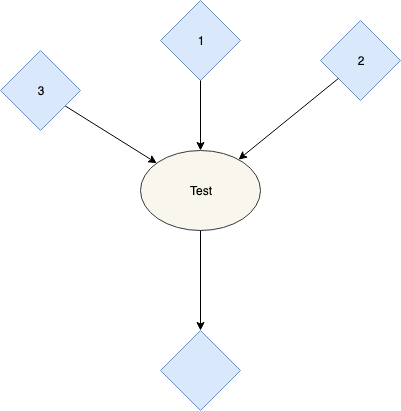

The diagram above was exported from draw.io. Its source (the exported page's mxGraphModel, read from the mxfile embedded in the PNG):
<mxGraphModel dx="1398" dy="479" grid="1" gridSize="10" guides="1" tooltips="1" connect="1" arrows="1" fold="1" page="1" pageScale="1" pageWidth="850" pageHeight="1100" background="#ffffff" math="0" shadow="0">
  <root>
    <mxCell id="0" />
    <mxCell id="1" parent="0" />
    <mxCell id="4" style="edgeStyle=none;rounded=0;jumpStyle=arc;jumpSize=6;html=1;labelBackgroundColor=none;jettySize=auto;orthogonalLoop=1;fontSize=12;" parent="1" source="2" target="3" edge="1">
      <mxGeometry relative="1" as="geometry" />
    </mxCell>
    <mxCell id="2" value="3" style="rhombus;whiteSpace=wrap;html=1;fillColor=#dae8fc;strokeColor=#6c8ebf;" parent="1" vertex="1">
      <mxGeometry x="150" y="120" width="80" height="80" as="geometry" />
    </mxCell>
    <mxCell id="3" value="Test" style="ellipse;whiteSpace=wrap;html=1;fillColor=#f9f7ed;strokeColor=#36393d;" parent="1" vertex="1">
      <mxGeometry x="290" y="220" width="120" height="80" as="geometry" />
    </mxCell>
    <mxCell id="45ias79lufSWynNNq4lS-4" value="" style="rhombus;whiteSpace=wrap;html=1;fillColor=#dae8fc;strokeColor=#6c8ebf;" parent="1" vertex="1">
      <mxGeometry x="310" y="400" width="80" height="80" as="geometry" />
    </mxCell>
    <mxCell id="wjYyD8p5GfeghIphc4jQ-4" value="1" style="rhombus;whiteSpace=wrap;html=1;fillColor=#dae8fc;strokeColor=#6c8ebf;" parent="1" vertex="1">
      <mxGeometry x="310" y="70" width="80" height="80" as="geometry" />
    </mxCell>
    <mxCell id="45ias79lufSWynNNq4lS-5" style="edgeStyle=none;rounded=0;jumpStyle=arc;jumpSize=6;html=1;labelBackgroundColor=none;jettySize=auto;orthogonalLoop=1;fontSize=12;" parent="1" source="3" target="45ias79lufSWynNNq4lS-4" edge="1">
      <mxGeometry relative="1" as="geometry" />
    </mxCell>
    <mxCell id="wjYyD8p5GfeghIphc4jQ-5" value="2" style="rhombus;whiteSpace=wrap;html=1;fillColor=#dae8fc;strokeColor=#6c8ebf;" parent="1" vertex="1">
      <mxGeometry x="470" y="90" width="80" height="80" as="geometry" />
    </mxCell>
    <mxCell id="wjYyD8p5GfeghIphc4jQ-6" style="edgeStyle=none;rounded=0;jumpStyle=arc;jumpSize=6;html=1;labelBackgroundColor=none;jettySize=auto;orthogonalLoop=1;fontSize=12;" parent="1" source="wjYyD8p5GfeghIphc4jQ-4" target="3" edge="1">
      <mxGeometry relative="1" as="geometry" />
    </mxCell>
    <mxCell id="wjYyD8p5GfeghIphc4jQ-7" style="edgeStyle=none;rounded=0;jumpStyle=arc;jumpSize=6;html=1;labelBackgroundColor=none;jettySize=auto;orthogonalLoop=1;fontSize=12;" parent="1" source="wjYyD8p5GfeghIphc4jQ-5" target="3" edge="1">
      <mxGeometry relative="1" as="geometry" />
    </mxCell>
  </root>
</mxGraphModel>